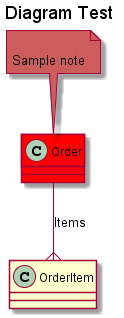

The diagram above was rendered by PlantUML. Its source (embedded in the PNG):
@startuml
title
 Diagram Test
end title

class Order #ff0000
{
}
note top of Order #indianred

Sample note
end note
class OrderItem
{
}

Order --{ OrderItem:Items
@enduml